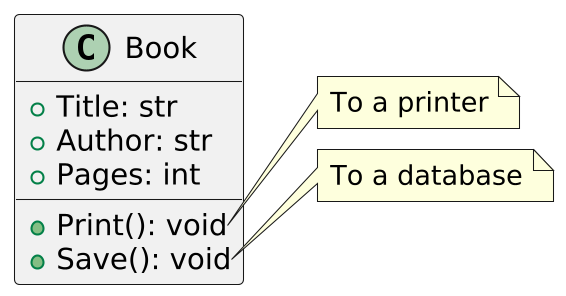

The diagram above was rendered by PlantUML. Its source (embedded in the PNG):
@startuml book_02
skinparamlocked dpi 200

class Book {
    +Title: str
    +Author: str
    +Pages: int
    +Print(): void
    +Save(): void
}

note right of Book::Print
    To a printer
end note

note right of Book::Save
    To a database
end note

@enduml